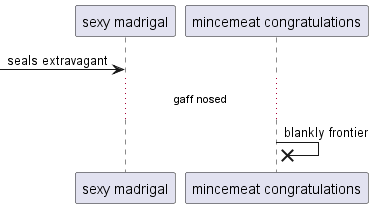

The diagram above was rendered by PlantUML. Its source (embedded in the PNG):
@startuml
participant "sexy madrigal" as 0
participant "mincemeat congratulations" as 1
 [-> 0: seals extravagant
...gaff nosed...
1 ->x 1: blankly frontier
@enduml